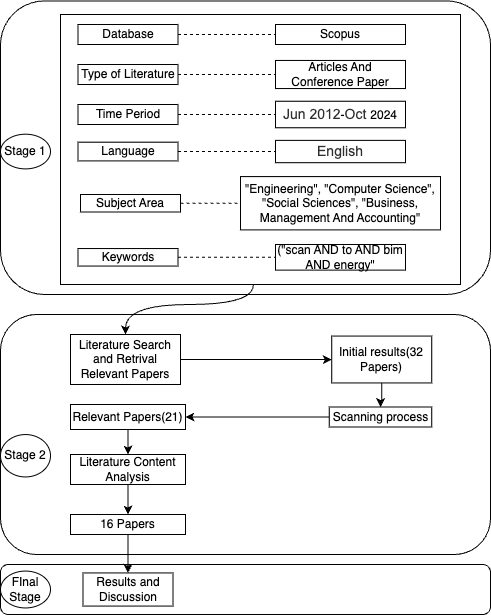

The diagram above was exported from draw.io. Its source (the exported page's mxGraphModel, read from the mxfile embedded in the PNG):
<mxGraphModel dx="1026" dy="691" grid="1" gridSize="10" guides="1" tooltips="1" connect="1" arrows="1" fold="1" page="1" pageScale="1" pageWidth="850" pageHeight="1100" math="0" shadow="0">
  <root>
    <mxCell id="0" />
    <mxCell id="1" parent="0" />
    <mxCell id="fKZMmJDwa1s9LeXAOx92-1" value="" style="rounded=1;whiteSpace=wrap;html=1;" parent="1" vertex="1">
      <mxGeometry x="110" y="620" width="490" height="50" as="geometry" />
    </mxCell>
    <mxCell id="fKZMmJDwa1s9LeXAOx92-2" value="" style="rounded=1;whiteSpace=wrap;html=1;" parent="1" vertex="1">
      <mxGeometry x="110" y="370" width="490" height="240" as="geometry" />
    </mxCell>
    <mxCell id="fKZMmJDwa1s9LeXAOx92-3" value="" style="rounded=1;whiteSpace=wrap;html=1;" parent="1" vertex="1">
      <mxGeometry x="110" y="56.4" width="490" height="293.6" as="geometry" />
    </mxCell>
    <mxCell id="fKZMmJDwa1s9LeXAOx92-4" value="" style="edgeStyle=orthogonalEdgeStyle;rounded=0;orthogonalLoop=1;jettySize=auto;html=1;curved=1;entryX=0.5;entryY=0;entryDx=0;entryDy=0;" parent="1" source="fKZMmJDwa1s9LeXAOx92-5" target="fKZMmJDwa1s9LeXAOx92-25" edge="1">
      <mxGeometry relative="1" as="geometry">
        <Array as="points">
          <mxPoint x="363" y="360" />
          <mxPoint x="235" y="360" />
        </Array>
        <mxPoint x="363" y="420" as="targetPoint" />
      </mxGeometry>
    </mxCell>
    <mxCell id="fKZMmJDwa1s9LeXAOx92-5" value="" style="rounded=0;whiteSpace=wrap;html=1;" parent="1" vertex="1">
      <mxGeometry x="170" y="70" width="400" height="270" as="geometry" />
    </mxCell>
    <mxCell id="fKZMmJDwa1s9LeXAOx92-6" value="" style="edgeStyle=orthogonalEdgeStyle;rounded=0;orthogonalLoop=1;jettySize=auto;html=1;dashed=1;endArrow=none;endFill=0;" parent="1" source="fKZMmJDwa1s9LeXAOx92-7" target="fKZMmJDwa1s9LeXAOx92-18" edge="1">
      <mxGeometry relative="1" as="geometry" />
    </mxCell>
    <mxCell id="fKZMmJDwa1s9LeXAOx92-7" value="Database" style="rounded=0;whiteSpace=wrap;html=1;" parent="1" vertex="1">
      <mxGeometry x="187.5" y="80" width="100" height="20" as="geometry" />
    </mxCell>
    <mxCell id="fKZMmJDwa1s9LeXAOx92-8" value="" style="edgeStyle=orthogonalEdgeStyle;rounded=0;orthogonalLoop=1;jettySize=auto;html=1;dashed=1;entryX=0;entryY=0.5;entryDx=0;entryDy=0;endArrow=none;endFill=0;" parent="1" source="fKZMmJDwa1s9LeXAOx92-9" target="fKZMmJDwa1s9LeXAOx92-19" edge="1">
      <mxGeometry relative="1" as="geometry">
        <mxPoint x="400" y="130" as="targetPoint" />
      </mxGeometry>
    </mxCell>
    <mxCell id="fKZMmJDwa1s9LeXAOx92-9" value="Type of Literature" style="rounded=0;whiteSpace=wrap;html=1;" parent="1" vertex="1">
      <mxGeometry x="187.5" y="120" width="100" height="20" as="geometry" />
    </mxCell>
    <mxCell id="fKZMmJDwa1s9LeXAOx92-10" value="" style="edgeStyle=orthogonalEdgeStyle;rounded=0;orthogonalLoop=1;jettySize=auto;html=1;dashed=1;entryX=0;entryY=0.5;entryDx=0;entryDy=0;endArrow=none;endFill=0;" parent="1" source="fKZMmJDwa1s9LeXAOx92-11" target="fKZMmJDwa1s9LeXAOx92-20" edge="1">
      <mxGeometry relative="1" as="geometry">
        <mxPoint x="390" y="170" as="targetPoint" />
      </mxGeometry>
    </mxCell>
    <mxCell id="fKZMmJDwa1s9LeXAOx92-11" value="Time Period" style="rounded=0;whiteSpace=wrap;html=1;" parent="1" vertex="1">
      <mxGeometry x="187.5" y="160" width="100" height="20" as="geometry" />
    </mxCell>
    <mxCell id="fKZMmJDwa1s9LeXAOx92-12" value="" style="edgeStyle=orthogonalEdgeStyle;rounded=0;orthogonalLoop=1;jettySize=auto;html=1;dashed=1;endArrow=none;endFill=0;" parent="1" source="fKZMmJDwa1s9LeXAOx92-13" target="fKZMmJDwa1s9LeXAOx92-21" edge="1">
      <mxGeometry relative="1" as="geometry" />
    </mxCell>
    <mxCell id="fKZMmJDwa1s9LeXAOx92-13" value="Language" style="rounded=0;whiteSpace=wrap;html=1;" parent="1" vertex="1">
      <mxGeometry x="187.5" y="197.66" width="100" height="18.75" as="geometry" />
    </mxCell>
    <mxCell id="fKZMmJDwa1s9LeXAOx92-14" value="Subject Area" style="rounded=0;whiteSpace=wrap;html=1;" parent="1" vertex="1">
      <mxGeometry x="190" y="250" width="100" height="17.5" as="geometry" />
    </mxCell>
    <mxCell id="fKZMmJDwa1s9LeXAOx92-15" value="Keywords" style="rounded=0;whiteSpace=wrap;html=1;" parent="1" vertex="1">
      <mxGeometry x="187.5" y="304.06" width="100" height="17.5" as="geometry" />
    </mxCell>
    <mxCell id="fKZMmJDwa1s9LeXAOx92-16" value="(&quot;scan AND to AND bim AND energy&quot;" style="whiteSpace=wrap;html=1;rounded=0;" parent="1" vertex="1">
      <mxGeometry x="385" y="300" width="130" height="25.62" as="geometry" />
    </mxCell>
    <mxCell id="fKZMmJDwa1s9LeXAOx92-17" value="&quot;Engineering&quot;, &quot;Computer Science&quot;, &quot;Social Sciences&quot;, &quot;Business, Management And Accounting&quot;" style="whiteSpace=wrap;html=1;rounded=0;" parent="1" vertex="1">
      <mxGeometry x="350" y="232.10999999999996" width="200" height="53.28" as="geometry" />
    </mxCell>
    <mxCell id="fKZMmJDwa1s9LeXAOx92-18" value="Scopus" style="rounded=0;whiteSpace=wrap;html=1;" parent="1" vertex="1">
      <mxGeometry x="385" y="80" width="130" height="20" as="geometry" />
    </mxCell>
    <mxCell id="fKZMmJDwa1s9LeXAOx92-19" value="Articles And Conference Paper" style="rounded=0;whiteSpace=wrap;html=1;" parent="1" vertex="1">
      <mxGeometry x="385" y="115.94" width="130" height="28.12" as="geometry" />
    </mxCell>
    <mxCell id="fKZMmJDwa1s9LeXAOx92-20" value="&lt;span style=&quot;color: rgb(46, 46, 46); font-family: elsevier-sans, arial, helvetica, &amp;quot;lucida sans unicode&amp;quot;, &amp;quot;microsoft sans serif&amp;quot;, &amp;quot;segoe ui symbol&amp;quot;, stixgeneral, &amp;quot;cambria math&amp;quot;, &amp;quot;arial unicode ms&amp;quot;, sans-serif; font-size: 14px; text-align: start; background-color: rgb(255, 255, 255);&quot;&gt;Jun 2012&lt;/span&gt;-&lt;span style=&quot;color: rgb(46, 46, 46); font-family: elsevier-sans, arial, helvetica, &amp;quot;lucida sans unicode&amp;quot;, &amp;quot;microsoft sans serif&amp;quot;, &amp;quot;segoe ui symbol&amp;quot;, stixgeneral, &amp;quot;cambria math&amp;quot;, &amp;quot;arial unicode ms&amp;quot;, sans-serif; font-size: 14px; text-align: start; background-color: rgb(255, 255, 255);&quot;&gt;Oct&amp;nbsp;&lt;/span&gt;2024" style="rounded=0;whiteSpace=wrap;html=1;" parent="1" vertex="1">
      <mxGeometry x="385" y="156.72" width="130" height="26.56" as="geometry" />
    </mxCell>
    <mxCell id="fKZMmJDwa1s9LeXAOx92-21" value="&lt;div style=&quot;text-align: start;&quot;&gt;&lt;font face=&quot;elsevier-sans, arial, helvetica, lucida sans unicode, microsoft sans serif, segoe ui symbol, stixgeneral, cambria math, arial unicode ms, sans-serif&quot; color=&quot;#2e2e2e&quot;&gt;&lt;span style=&quot;font-size: 14px; background-color: rgb(255, 255, 255);&quot;&gt;English&lt;/span&gt;&lt;/font&gt;&lt;/div&gt;" style="rounded=0;whiteSpace=wrap;html=1;" parent="1" vertex="1">
      <mxGeometry x="385" y="195.87" width="130" height="22.34" as="geometry" />
    </mxCell>
    <mxCell id="fKZMmJDwa1s9LeXAOx92-24" value="" style="edgeStyle=orthogonalEdgeStyle;rounded=0;orthogonalLoop=1;jettySize=auto;html=1;" parent="1" source="fKZMmJDwa1s9LeXAOx92-25" target="fKZMmJDwa1s9LeXAOx92-27" edge="1">
      <mxGeometry relative="1" as="geometry">
        <mxPoint x="330" y="415" as="targetPoint" />
      </mxGeometry>
    </mxCell>
    <mxCell id="fKZMmJDwa1s9LeXAOx92-25" value="Literature Search and&amp;nbsp;Retrival Relevant Papers" style="whiteSpace=wrap;html=1;rounded=0;" parent="1" vertex="1">
      <mxGeometry x="180" y="390" width="110" height="50" as="geometry" />
    </mxCell>
    <mxCell id="fKZMmJDwa1s9LeXAOx92-26" value="" style="edgeStyle=orthogonalEdgeStyle;rounded=0;orthogonalLoop=1;jettySize=auto;html=1;" parent="1" source="fKZMmJDwa1s9LeXAOx92-27" target="fKZMmJDwa1s9LeXAOx92-29" edge="1">
      <mxGeometry relative="1" as="geometry" />
    </mxCell>
    <mxCell id="fKZMmJDwa1s9LeXAOx92-27" value="Initial results(32 Papers)" style="whiteSpace=wrap;html=1;rounded=0;" parent="1" vertex="1">
      <mxGeometry x="441.25" y="391.57" width="100" height="46.87" as="geometry" />
    </mxCell>
    <mxCell id="fKZMmJDwa1s9LeXAOx92-28" value="" style="edgeStyle=orthogonalEdgeStyle;rounded=0;orthogonalLoop=1;jettySize=auto;html=1;" parent="1" source="fKZMmJDwa1s9LeXAOx92-29" target="fKZMmJDwa1s9LeXAOx92-31" edge="1">
      <mxGeometry relative="1" as="geometry" />
    </mxCell>
    <mxCell id="fKZMmJDwa1s9LeXAOx92-29" value="Scanning process" style="whiteSpace=wrap;html=1;rounded=0;" parent="1" vertex="1">
      <mxGeometry x="438.75" y="462.5" width="102.5" height="20" as="geometry" />
    </mxCell>
    <mxCell id="fKZMmJDwa1s9LeXAOx92-30" value="" style="edgeStyle=orthogonalEdgeStyle;rounded=0;orthogonalLoop=1;jettySize=auto;html=1;" parent="1" source="fKZMmJDwa1s9LeXAOx92-31" target="fKZMmJDwa1s9LeXAOx92-33" edge="1">
      <mxGeometry relative="1" as="geometry">
        <Array as="points">
          <mxPoint x="240" y="530" />
          <mxPoint x="240" y="530" />
        </Array>
      </mxGeometry>
    </mxCell>
    <mxCell id="fKZMmJDwa1s9LeXAOx92-31" value="Relevant Papers(21)" style="whiteSpace=wrap;html=1;rounded=0;" parent="1" vertex="1">
      <mxGeometry x="180" y="460" width="115" height="25" as="geometry" />
    </mxCell>
    <mxCell id="mfbnMZB-PFtj04lr-4l2-7" value="" style="edgeStyle=orthogonalEdgeStyle;rounded=0;orthogonalLoop=1;jettySize=auto;html=1;" edge="1" parent="1" source="fKZMmJDwa1s9LeXAOx92-33" target="fKZMmJDwa1s9LeXAOx92-40">
      <mxGeometry relative="1" as="geometry" />
    </mxCell>
    <mxCell id="fKZMmJDwa1s9LeXAOx92-33" value="Literature Content Analysis" style="whiteSpace=wrap;html=1;rounded=0;" parent="1" vertex="1">
      <mxGeometry x="180" y="510.00000000000006" width="115" height="30" as="geometry" />
    </mxCell>
    <mxCell id="fKZMmJDwa1s9LeXAOx92-36" style="edgeStyle=orthogonalEdgeStyle;rounded=0;orthogonalLoop=1;jettySize=auto;html=1;exitX=0.5;exitY=1;exitDx=0;exitDy=0;" parent="1" source="fKZMmJDwa1s9LeXAOx92-33" target="fKZMmJDwa1s9LeXAOx92-33" edge="1">
      <mxGeometry relative="1" as="geometry" />
    </mxCell>
    <mxCell id="fKZMmJDwa1s9LeXAOx92-39" value="" style="edgeStyle=orthogonalEdgeStyle;rounded=0;orthogonalLoop=1;jettySize=auto;html=1;" parent="1" source="fKZMmJDwa1s9LeXAOx92-40" target="fKZMmJDwa1s9LeXAOx92-44" edge="1">
      <mxGeometry relative="1" as="geometry" />
    </mxCell>
    <mxCell id="fKZMmJDwa1s9LeXAOx92-40" value="16 Papers" style="whiteSpace=wrap;html=1;rounded=0;" parent="1" vertex="1">
      <mxGeometry x="180" y="570" width="115" height="20" as="geometry" />
    </mxCell>
    <mxCell id="fKZMmJDwa1s9LeXAOx92-44" value="Results and Discussion" style="whiteSpace=wrap;html=1;rounded=0;" parent="1" vertex="1">
      <mxGeometry x="192.5" y="628.4399999999999" width="90" height="33.13" as="geometry" />
    </mxCell>
    <mxCell id="fKZMmJDwa1s9LeXAOx92-45" value="Stage 1" style="ellipse;whiteSpace=wrap;html=1;" parent="1" vertex="1">
      <mxGeometry x="110" y="189.69000000000003" width="50" height="34.69" as="geometry" />
    </mxCell>
    <mxCell id="fKZMmJDwa1s9LeXAOx92-46" value="Stage 2" style="ellipse;whiteSpace=wrap;html=1;" parent="1" vertex="1">
      <mxGeometry x="110" y="490.06" width="50" height="42.38" as="geometry" />
    </mxCell>
    <mxCell id="fKZMmJDwa1s9LeXAOx92-47" value="FInal Stage" style="ellipse;whiteSpace=wrap;html=1;" parent="1" vertex="1">
      <mxGeometry x="110" y="626.5699999999999" width="50" height="36.88" as="geometry" />
    </mxCell>
    <mxCell id="fKZMmJDwa1s9LeXAOx92-48" value="" style="edgeStyle=orthogonalEdgeStyle;rounded=0;orthogonalLoop=1;jettySize=auto;html=1;dashed=1;exitX=1;exitY=0.5;exitDx=0;exitDy=0;entryX=0;entryY=0.5;entryDx=0;entryDy=0;endArrow=none;endFill=0;" parent="1" source="fKZMmJDwa1s9LeXAOx92-14" target="fKZMmJDwa1s9LeXAOx92-17" edge="1">
      <mxGeometry relative="1" as="geometry">
        <mxPoint x="365" y="268.25" as="sourcePoint" />
        <mxPoint x="390" y="268" as="targetPoint" />
      </mxGeometry>
    </mxCell>
    <mxCell id="fKZMmJDwa1s9LeXAOx92-49" value="" style="edgeStyle=orthogonalEdgeStyle;rounded=0;orthogonalLoop=1;jettySize=auto;html=1;dashed=1;exitX=1;exitY=0.5;exitDx=0;exitDy=0;entryX=0;entryY=0.5;entryDx=0;entryDy=0;endArrow=none;endFill=0;" parent="1" source="fKZMmJDwa1s9LeXAOx92-15" target="fKZMmJDwa1s9LeXAOx92-16" edge="1">
      <mxGeometry relative="1" as="geometry">
        <mxPoint x="350" y="328.25" as="sourcePoint" />
        <mxPoint x="410" y="328.25" as="targetPoint" />
        <Array as="points" />
      </mxGeometry>
    </mxCell>
  </root>
</mxGraphModel>